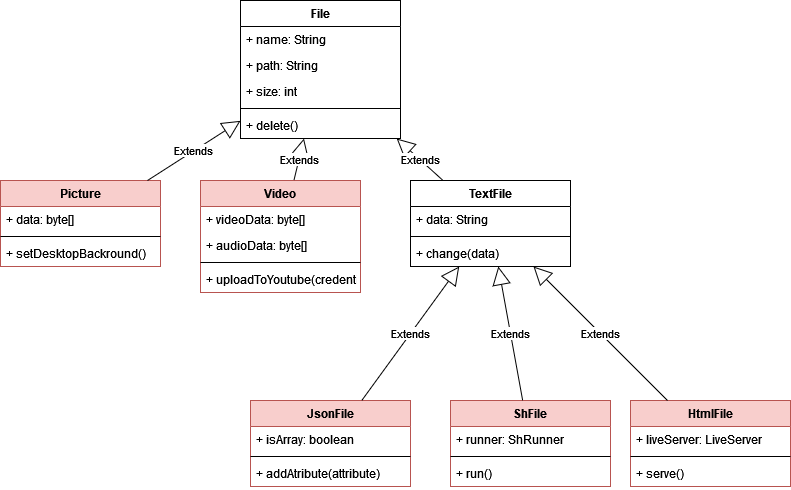

The diagram above was exported from draw.io. Its source (the exported page's mxGraphModel, read from the mxfile embedded in the PNG):
<mxGraphModel dx="782" dy="412" grid="1" gridSize="10" guides="1" tooltips="1" connect="1" arrows="1" fold="1" page="1" pageScale="1" pageWidth="850" pageHeight="1100" math="0" shadow="0">
  <root>
    <mxCell id="0" />
    <mxCell id="1" parent="0" />
    <mxCell id="GBB5EWRyWwOMnrP4PeFg-1" value="File" style="swimlane;fontStyle=1;align=center;verticalAlign=top;childLayout=stackLayout;horizontal=1;startSize=26;horizontalStack=0;resizeParent=1;resizeParentMax=0;resizeLast=0;collapsible=1;marginBottom=0;" parent="1" vertex="1">
      <mxGeometry x="290" y="100" width="160" height="138" as="geometry" />
    </mxCell>
    <mxCell id="GBB5EWRyWwOMnrP4PeFg-2" value="+ name: String" style="text;strokeColor=none;fillColor=none;align=left;verticalAlign=top;spacingLeft=4;spacingRight=4;overflow=hidden;rotatable=0;points=[[0,0.5],[1,0.5]];portConstraint=eastwest;" parent="GBB5EWRyWwOMnrP4PeFg-1" vertex="1">
      <mxGeometry y="26" width="160" height="26" as="geometry" />
    </mxCell>
    <mxCell id="OOeS7R5HinuqyKXs5VDe-1" value="+ path: String" style="text;strokeColor=none;fillColor=none;align=left;verticalAlign=top;spacingLeft=4;spacingRight=4;overflow=hidden;rotatable=0;points=[[0,0.5],[1,0.5]];portConstraint=eastwest;" vertex="1" parent="GBB5EWRyWwOMnrP4PeFg-1">
      <mxGeometry y="52" width="160" height="26" as="geometry" />
    </mxCell>
    <mxCell id="OOeS7R5HinuqyKXs5VDe-2" value="+ size: int" style="text;strokeColor=none;fillColor=none;align=left;verticalAlign=top;spacingLeft=4;spacingRight=4;overflow=hidden;rotatable=0;points=[[0,0.5],[1,0.5]];portConstraint=eastwest;" vertex="1" parent="GBB5EWRyWwOMnrP4PeFg-1">
      <mxGeometry y="78" width="160" height="26" as="geometry" />
    </mxCell>
    <mxCell id="GBB5EWRyWwOMnrP4PeFg-3" value="" style="line;strokeWidth=1;fillColor=none;align=left;verticalAlign=middle;spacingTop=-1;spacingLeft=3;spacingRight=3;rotatable=0;labelPosition=right;points=[];portConstraint=eastwest;" parent="GBB5EWRyWwOMnrP4PeFg-1" vertex="1">
      <mxGeometry y="104" width="160" height="8" as="geometry" />
    </mxCell>
    <mxCell id="GBB5EWRyWwOMnrP4PeFg-4" value="+ delete()" style="text;strokeColor=none;fillColor=none;align=left;verticalAlign=top;spacingLeft=4;spacingRight=4;overflow=hidden;rotatable=0;points=[[0,0.5],[1,0.5]];portConstraint=eastwest;" parent="GBB5EWRyWwOMnrP4PeFg-1" vertex="1">
      <mxGeometry y="112" width="160" height="26" as="geometry" />
    </mxCell>
    <mxCell id="GBB5EWRyWwOMnrP4PeFg-5" value="TextFile" style="swimlane;fontStyle=1;align=center;verticalAlign=top;childLayout=stackLayout;horizontal=1;startSize=26;horizontalStack=0;resizeParent=1;resizeParentMax=0;resizeLast=0;collapsible=1;marginBottom=0;" parent="1" vertex="1">
      <mxGeometry x="460" y="280" width="160" height="86" as="geometry" />
    </mxCell>
    <mxCell id="GBB5EWRyWwOMnrP4PeFg-6" value="+ data: String" style="text;strokeColor=none;fillColor=none;align=left;verticalAlign=top;spacingLeft=4;spacingRight=4;overflow=hidden;rotatable=0;points=[[0,0.5],[1,0.5]];portConstraint=eastwest;" parent="GBB5EWRyWwOMnrP4PeFg-5" vertex="1">
      <mxGeometry y="26" width="160" height="26" as="geometry" />
    </mxCell>
    <mxCell id="GBB5EWRyWwOMnrP4PeFg-7" value="" style="line;strokeWidth=1;fillColor=none;align=left;verticalAlign=middle;spacingTop=-1;spacingLeft=3;spacingRight=3;rotatable=0;labelPosition=right;points=[];portConstraint=eastwest;" parent="GBB5EWRyWwOMnrP4PeFg-5" vertex="1">
      <mxGeometry y="52" width="160" height="8" as="geometry" />
    </mxCell>
    <mxCell id="GBB5EWRyWwOMnrP4PeFg-8" value="+ change(data)" style="text;strokeColor=none;fillColor=none;align=left;verticalAlign=top;spacingLeft=4;spacingRight=4;overflow=hidden;rotatable=0;points=[[0,0.5],[1,0.5]];portConstraint=eastwest;" parent="GBB5EWRyWwOMnrP4PeFg-5" vertex="1">
      <mxGeometry y="60" width="160" height="26" as="geometry" />
    </mxCell>
    <mxCell id="GBB5EWRyWwOMnrP4PeFg-9" value="Extends" style="endArrow=block;endSize=16;endFill=0;html=1;" parent="1" source="GBB5EWRyWwOMnrP4PeFg-5" target="GBB5EWRyWwOMnrP4PeFg-1" edge="1">
      <mxGeometry width="160" relative="1" as="geometry">
        <mxPoint x="430" y="330" as="sourcePoint" />
        <mxPoint x="560" y="80" as="targetPoint" />
      </mxGeometry>
    </mxCell>
    <mxCell id="GBB5EWRyWwOMnrP4PeFg-10" value="ShFile" style="swimlane;fontStyle=1;align=center;verticalAlign=top;childLayout=stackLayout;horizontal=1;startSize=26;horizontalStack=0;resizeParent=1;resizeParentMax=0;resizeLast=0;collapsible=1;marginBottom=0;fillColor=#f8cecc;strokeColor=#b85450;" parent="1" vertex="1">
      <mxGeometry x="500" y="500" width="160" height="86" as="geometry" />
    </mxCell>
    <mxCell id="GBB5EWRyWwOMnrP4PeFg-11" value="+ runner: ShRunner" style="text;strokeColor=none;fillColor=none;align=left;verticalAlign=top;spacingLeft=4;spacingRight=4;overflow=hidden;rotatable=0;points=[[0,0.5],[1,0.5]];portConstraint=eastwest;" parent="GBB5EWRyWwOMnrP4PeFg-10" vertex="1">
      <mxGeometry y="26" width="160" height="26" as="geometry" />
    </mxCell>
    <mxCell id="GBB5EWRyWwOMnrP4PeFg-12" value="" style="line;strokeWidth=1;fillColor=none;align=left;verticalAlign=middle;spacingTop=-1;spacingLeft=3;spacingRight=3;rotatable=0;labelPosition=right;points=[];portConstraint=eastwest;" parent="GBB5EWRyWwOMnrP4PeFg-10" vertex="1">
      <mxGeometry y="52" width="160" height="8" as="geometry" />
    </mxCell>
    <mxCell id="GBB5EWRyWwOMnrP4PeFg-13" value="+ run()" style="text;strokeColor=none;fillColor=none;align=left;verticalAlign=top;spacingLeft=4;spacingRight=4;overflow=hidden;rotatable=0;points=[[0,0.5],[1,0.5]];portConstraint=eastwest;" parent="GBB5EWRyWwOMnrP4PeFg-10" vertex="1">
      <mxGeometry y="60" width="160" height="26" as="geometry" />
    </mxCell>
    <mxCell id="GBB5EWRyWwOMnrP4PeFg-14" value="JsonFile" style="swimlane;fontStyle=1;align=center;verticalAlign=top;childLayout=stackLayout;horizontal=1;startSize=26;horizontalStack=0;resizeParent=1;resizeParentMax=0;resizeLast=0;collapsible=1;marginBottom=0;fillColor=#f8cecc;strokeColor=#b85450;" parent="1" vertex="1">
      <mxGeometry x="300" y="500" width="160" height="86" as="geometry" />
    </mxCell>
    <mxCell id="GBB5EWRyWwOMnrP4PeFg-15" value="+ isArray: boolean" style="text;strokeColor=none;fillColor=none;align=left;verticalAlign=top;spacingLeft=4;spacingRight=4;overflow=hidden;rotatable=0;points=[[0,0.5],[1,0.5]];portConstraint=eastwest;" parent="GBB5EWRyWwOMnrP4PeFg-14" vertex="1">
      <mxGeometry y="26" width="160" height="26" as="geometry" />
    </mxCell>
    <mxCell id="GBB5EWRyWwOMnrP4PeFg-16" value="" style="line;strokeWidth=1;fillColor=none;align=left;verticalAlign=middle;spacingTop=-1;spacingLeft=3;spacingRight=3;rotatable=0;labelPosition=right;points=[];portConstraint=eastwest;" parent="GBB5EWRyWwOMnrP4PeFg-14" vertex="1">
      <mxGeometry y="52" width="160" height="8" as="geometry" />
    </mxCell>
    <mxCell id="GBB5EWRyWwOMnrP4PeFg-17" value="+ addAtribute(attribute)" style="text;strokeColor=none;fillColor=none;align=left;verticalAlign=top;spacingLeft=4;spacingRight=4;overflow=hidden;rotatable=0;points=[[0,0.5],[1,0.5]];portConstraint=eastwest;" parent="GBB5EWRyWwOMnrP4PeFg-14" vertex="1">
      <mxGeometry y="60" width="160" height="26" as="geometry" />
    </mxCell>
    <mxCell id="GBB5EWRyWwOMnrP4PeFg-18" value="HtmlFile" style="swimlane;fontStyle=1;align=center;verticalAlign=top;childLayout=stackLayout;horizontal=1;startSize=26;horizontalStack=0;resizeParent=1;resizeParentMax=0;resizeLast=0;collapsible=1;marginBottom=0;fillColor=#f8cecc;strokeColor=#b85450;" parent="1" vertex="1">
      <mxGeometry x="680" y="500" width="160" height="86" as="geometry" />
    </mxCell>
    <mxCell id="GBB5EWRyWwOMnrP4PeFg-19" value="+ liveServer: LiveServer" style="text;strokeColor=none;fillColor=none;align=left;verticalAlign=top;spacingLeft=4;spacingRight=4;overflow=hidden;rotatable=0;points=[[0,0.5],[1,0.5]];portConstraint=eastwest;" parent="GBB5EWRyWwOMnrP4PeFg-18" vertex="1">
      <mxGeometry y="26" width="160" height="26" as="geometry" />
    </mxCell>
    <mxCell id="GBB5EWRyWwOMnrP4PeFg-20" value="" style="line;strokeWidth=1;fillColor=none;align=left;verticalAlign=middle;spacingTop=-1;spacingLeft=3;spacingRight=3;rotatable=0;labelPosition=right;points=[];portConstraint=eastwest;" parent="GBB5EWRyWwOMnrP4PeFg-18" vertex="1">
      <mxGeometry y="52" width="160" height="8" as="geometry" />
    </mxCell>
    <mxCell id="GBB5EWRyWwOMnrP4PeFg-21" value="+ serve()" style="text;strokeColor=none;fillColor=none;align=left;verticalAlign=top;spacingLeft=4;spacingRight=4;overflow=hidden;rotatable=0;points=[[0,0.5],[1,0.5]];portConstraint=eastwest;" parent="GBB5EWRyWwOMnrP4PeFg-18" vertex="1">
      <mxGeometry y="60" width="160" height="26" as="geometry" />
    </mxCell>
    <mxCell id="GBB5EWRyWwOMnrP4PeFg-22" value="Extends" style="endArrow=block;endSize=16;endFill=0;html=1;" parent="1" source="GBB5EWRyWwOMnrP4PeFg-14" target="GBB5EWRyWwOMnrP4PeFg-5" edge="1">
      <mxGeometry width="160" relative="1" as="geometry">
        <mxPoint x="509.3888888888889" y="290" as="sourcePoint" />
        <mxPoint x="480" y="440" as="targetPoint" />
      </mxGeometry>
    </mxCell>
    <mxCell id="GBB5EWRyWwOMnrP4PeFg-23" value="Extends" style="endArrow=block;endSize=16;endFill=0;html=1;" parent="1" source="GBB5EWRyWwOMnrP4PeFg-10" target="GBB5EWRyWwOMnrP4PeFg-5" edge="1">
      <mxGeometry width="160" relative="1" as="geometry">
        <mxPoint x="421.27272727272725" y="510" as="sourcePoint" />
        <mxPoint x="518.7272727272727" y="376" as="targetPoint" />
      </mxGeometry>
    </mxCell>
    <mxCell id="GBB5EWRyWwOMnrP4PeFg-24" value="Extends" style="endArrow=block;endSize=16;endFill=0;html=1;" parent="1" source="GBB5EWRyWwOMnrP4PeFg-18" target="GBB5EWRyWwOMnrP4PeFg-5" edge="1">
      <mxGeometry width="160" relative="1" as="geometry">
        <mxPoint x="582.1818181818182" y="510" as="sourcePoint" />
        <mxPoint x="557.8181818181818" y="376" as="targetPoint" />
      </mxGeometry>
    </mxCell>
    <mxCell id="GBB5EWRyWwOMnrP4PeFg-25" value="Video" style="swimlane;fontStyle=1;align=center;verticalAlign=top;childLayout=stackLayout;horizontal=1;startSize=26;horizontalStack=0;resizeParent=1;resizeParentMax=0;resizeLast=0;collapsible=1;marginBottom=0;fillColor=#f8cecc;strokeColor=#b85450;" parent="1" vertex="1">
      <mxGeometry x="250" y="280" width="160" height="112" as="geometry" />
    </mxCell>
    <mxCell id="GBB5EWRyWwOMnrP4PeFg-26" value="+ videoData: byte[]" style="text;strokeColor=none;fillColor=none;align=left;verticalAlign=top;spacingLeft=4;spacingRight=4;overflow=hidden;rotatable=0;points=[[0,0.5],[1,0.5]];portConstraint=eastwest;" parent="GBB5EWRyWwOMnrP4PeFg-25" vertex="1">
      <mxGeometry y="26" width="160" height="26" as="geometry" />
    </mxCell>
    <mxCell id="OOeS7R5HinuqyKXs5VDe-3" value="+ audioData: byte[]" style="text;strokeColor=none;fillColor=none;align=left;verticalAlign=top;spacingLeft=4;spacingRight=4;overflow=hidden;rotatable=0;points=[[0,0.5],[1,0.5]];portConstraint=eastwest;" vertex="1" parent="GBB5EWRyWwOMnrP4PeFg-25">
      <mxGeometry y="52" width="160" height="26" as="geometry" />
    </mxCell>
    <mxCell id="GBB5EWRyWwOMnrP4PeFg-27" value="" style="line;strokeWidth=1;fillColor=none;align=left;verticalAlign=middle;spacingTop=-1;spacingLeft=3;spacingRight=3;rotatable=0;labelPosition=right;points=[];portConstraint=eastwest;" parent="GBB5EWRyWwOMnrP4PeFg-25" vertex="1">
      <mxGeometry y="78" width="160" height="8" as="geometry" />
    </mxCell>
    <mxCell id="GBB5EWRyWwOMnrP4PeFg-28" value="+ uploadToYoutube(credentials)" style="text;strokeColor=none;fillColor=none;align=left;verticalAlign=top;spacingLeft=4;spacingRight=4;overflow=hidden;rotatable=0;points=[[0,0.5],[1,0.5]];portConstraint=eastwest;" parent="GBB5EWRyWwOMnrP4PeFg-25" vertex="1">
      <mxGeometry y="86" width="160" height="26" as="geometry" />
    </mxCell>
    <mxCell id="GBB5EWRyWwOMnrP4PeFg-29" value="Picture" style="swimlane;fontStyle=1;align=center;verticalAlign=top;childLayout=stackLayout;horizontal=1;startSize=26;horizontalStack=0;resizeParent=1;resizeParentMax=0;resizeLast=0;collapsible=1;marginBottom=0;fillColor=#f8cecc;strokeColor=#b85450;" parent="1" vertex="1">
      <mxGeometry x="50" y="280" width="160" height="86" as="geometry" />
    </mxCell>
    <mxCell id="GBB5EWRyWwOMnrP4PeFg-30" value="+ data: byte[]" style="text;strokeColor=none;fillColor=none;align=left;verticalAlign=top;spacingLeft=4;spacingRight=4;overflow=hidden;rotatable=0;points=[[0,0.5],[1,0.5]];portConstraint=eastwest;" parent="GBB5EWRyWwOMnrP4PeFg-29" vertex="1">
      <mxGeometry y="26" width="160" height="26" as="geometry" />
    </mxCell>
    <mxCell id="GBB5EWRyWwOMnrP4PeFg-31" value="" style="line;strokeWidth=1;fillColor=none;align=left;verticalAlign=middle;spacingTop=-1;spacingLeft=3;spacingRight=3;rotatable=0;labelPosition=right;points=[];portConstraint=eastwest;" parent="GBB5EWRyWwOMnrP4PeFg-29" vertex="1">
      <mxGeometry y="52" width="160" height="8" as="geometry" />
    </mxCell>
    <mxCell id="GBB5EWRyWwOMnrP4PeFg-32" value="+ setDesktopBackround()" style="text;strokeColor=none;fillColor=none;align=left;verticalAlign=top;spacingLeft=4;spacingRight=4;overflow=hidden;rotatable=0;points=[[0,0.5],[1,0.5]];portConstraint=eastwest;" parent="GBB5EWRyWwOMnrP4PeFg-29" vertex="1">
      <mxGeometry y="60" width="160" height="26" as="geometry" />
    </mxCell>
    <mxCell id="GBB5EWRyWwOMnrP4PeFg-33" value="Extends" style="endArrow=block;endSize=16;endFill=0;html=1;" parent="1" source="GBB5EWRyWwOMnrP4PeFg-25" target="GBB5EWRyWwOMnrP4PeFg-1" edge="1">
      <mxGeometry width="160" relative="1" as="geometry">
        <mxPoint x="509.3888888888889" y="290" as="sourcePoint" />
        <mxPoint x="420.6111111111111" y="196" as="targetPoint" />
      </mxGeometry>
    </mxCell>
    <mxCell id="GBB5EWRyWwOMnrP4PeFg-34" value="Extends" style="endArrow=block;endSize=16;endFill=0;html=1;" parent="1" source="GBB5EWRyWwOMnrP4PeFg-29" target="GBB5EWRyWwOMnrP4PeFg-1" edge="1">
      <mxGeometry width="160" relative="1" as="geometry">
        <mxPoint x="519.3888888888889" y="300" as="sourcePoint" />
        <mxPoint x="250" y="120" as="targetPoint" />
      </mxGeometry>
    </mxCell>
  </root>
</mxGraphModel>